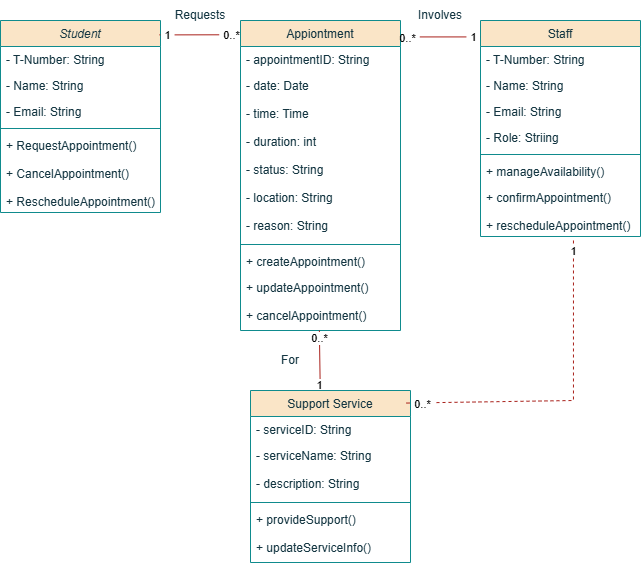

The diagram above was exported from draw.io. Its source (the exported page's mxGraphModel, read from the mxfile embedded in the PNG):
<mxGraphModel dx="677" dy="685" grid="1" gridSize="10" guides="1" tooltips="1" connect="1" arrows="1" fold="1" page="1" pageScale="1" pageWidth="827" pageHeight="1169" math="0" shadow="0">
  <root>
    <mxCell id="WIyWlLk6GJQsqaUBKTNV-0" />
    <mxCell id="WIyWlLk6GJQsqaUBKTNV-1" parent="WIyWlLk6GJQsqaUBKTNV-0" />
    <mxCell id="zkfFHV4jXpPFQw0GAbJ--0" parent="WIyWlLk6GJQsqaUBKTNV-1" style="swimlane;fontStyle=2;align=center;verticalAlign=top;childLayout=stackLayout;horizontal=1;startSize=26;horizontalStack=0;resizeParent=1;resizeLast=0;collapsible=1;marginBottom=0;rounded=0;shadow=0;strokeWidth=1;labelBackgroundColor=none;fillColor=#FAE5C7;strokeColor=#0F8B8D;fontColor=#143642;" value="Student" vertex="1">
      <mxGeometry height="192" width="160" x="120" y="80" as="geometry">
        <mxRectangle height="26" width="160" x="230" y="140" as="alternateBounds" />
      </mxGeometry>
    </mxCell>
    <mxCell id="zkfFHV4jXpPFQw0GAbJ--1" parent="zkfFHV4jXpPFQw0GAbJ--0" style="text;align=left;verticalAlign=top;spacingLeft=4;spacingRight=4;overflow=hidden;rotatable=0;points=[[0,0.5],[1,0.5]];portConstraint=eastwest;labelBackgroundColor=none;fontColor=#143642;" value="- T-Number: String" vertex="1">
      <mxGeometry height="26" width="160" y="26" as="geometry" />
    </mxCell>
    <mxCell id="zkfFHV4jXpPFQw0GAbJ--2" parent="zkfFHV4jXpPFQw0GAbJ--0" style="text;align=left;verticalAlign=top;spacingLeft=4;spacingRight=4;overflow=hidden;rotatable=0;points=[[0,0.5],[1,0.5]];portConstraint=eastwest;rounded=0;shadow=0;html=0;labelBackgroundColor=none;fontColor=#143642;" value="- Name: String" vertex="1">
      <mxGeometry height="26" width="160" y="52" as="geometry" />
    </mxCell>
    <mxCell id="zkfFHV4jXpPFQw0GAbJ--3" parent="zkfFHV4jXpPFQw0GAbJ--0" style="text;align=left;verticalAlign=top;spacingLeft=4;spacingRight=4;overflow=hidden;rotatable=0;points=[[0,0.5],[1,0.5]];portConstraint=eastwest;rounded=0;shadow=0;html=0;labelBackgroundColor=none;fontColor=#143642;" value="- Email: String" vertex="1">
      <mxGeometry height="26" width="160" y="78" as="geometry" />
    </mxCell>
    <mxCell id="zkfFHV4jXpPFQw0GAbJ--4" parent="zkfFHV4jXpPFQw0GAbJ--0" style="line;html=1;strokeWidth=1;align=left;verticalAlign=middle;spacingTop=-1;spacingLeft=3;spacingRight=3;rotatable=0;labelPosition=right;points=[];portConstraint=eastwest;labelBackgroundColor=none;fillColor=#FAE5C7;strokeColor=#0F8B8D;fontColor=#143642;" value="" vertex="1">
      <mxGeometry height="8" width="160" y="104" as="geometry" />
    </mxCell>
    <mxCell id="zkfFHV4jXpPFQw0GAbJ--5" parent="zkfFHV4jXpPFQw0GAbJ--0" style="text;align=left;verticalAlign=top;spacingLeft=4;spacingRight=4;overflow=hidden;rotatable=0;points=[[0,0.5],[1,0.5]];portConstraint=eastwest;labelBackgroundColor=none;fontColor=#143642;" value="+ RequestAppointment()&#10;&#10;+ CancelAppointment()&#10;&#10;+ RescheduleAppointment()" vertex="1">
      <mxGeometry height="80" width="160" y="112" as="geometry" />
    </mxCell>
    <mxCell id="zkfFHV4jXpPFQw0GAbJ--6" parent="WIyWlLk6GJQsqaUBKTNV-1" style="swimlane;fontStyle=0;align=center;verticalAlign=top;childLayout=stackLayout;horizontal=1;startSize=26;horizontalStack=0;resizeParent=1;resizeLast=0;collapsible=1;marginBottom=0;rounded=0;shadow=0;strokeWidth=1;labelBackgroundColor=none;fillColor=#FAE5C7;strokeColor=#0F8B8D;fontColor=#143642;" value="Appiontment" vertex="1">
      <mxGeometry height="310" width="160" x="360" y="80" as="geometry">
        <mxRectangle height="26" width="160" x="130" y="380" as="alternateBounds" />
      </mxGeometry>
    </mxCell>
    <mxCell id="zkfFHV4jXpPFQw0GAbJ--7" parent="zkfFHV4jXpPFQw0GAbJ--6" style="text;align=left;verticalAlign=top;spacingLeft=4;spacingRight=4;overflow=hidden;rotatable=0;points=[[0,0.5],[1,0.5]];portConstraint=eastwest;labelBackgroundColor=none;fontColor=#143642;" value="- appointmentID: String" vertex="1">
      <mxGeometry height="26" width="160" y="26" as="geometry" />
    </mxCell>
    <mxCell id="zkfFHV4jXpPFQw0GAbJ--8" parent="zkfFHV4jXpPFQw0GAbJ--6" style="text;align=left;verticalAlign=top;spacingLeft=4;spacingRight=4;overflow=hidden;rotatable=0;points=[[0,0.5],[1,0.5]];portConstraint=eastwest;rounded=0;shadow=0;html=0;labelBackgroundColor=none;fontColor=#143642;" value="- date: Date&#10;&#10;- time: Time&#10;&#10;- duration: int&#10;&#10;- status: String&#10;&#10;- location: String&#10;&#10;- reason: String" vertex="1">
      <mxGeometry height="168" width="160" y="52" as="geometry" />
    </mxCell>
    <mxCell id="zkfFHV4jXpPFQw0GAbJ--9" parent="zkfFHV4jXpPFQw0GAbJ--6" style="line;html=1;strokeWidth=1;align=left;verticalAlign=middle;spacingTop=-1;spacingLeft=3;spacingRight=3;rotatable=0;labelPosition=right;points=[];portConstraint=eastwest;labelBackgroundColor=none;fillColor=#FAE5C7;strokeColor=#0F8B8D;fontColor=#143642;" value="" vertex="1">
      <mxGeometry height="8" width="160" y="220" as="geometry" />
    </mxCell>
    <mxCell id="zkfFHV4jXpPFQw0GAbJ--10" parent="zkfFHV4jXpPFQw0GAbJ--6" style="text;align=left;verticalAlign=top;spacingLeft=4;spacingRight=4;overflow=hidden;rotatable=0;points=[[0,0.5],[1,0.5]];portConstraint=eastwest;fontStyle=0;labelBackgroundColor=none;fontColor=#143642;" value="+ createAppointment()" vertex="1">
      <mxGeometry height="26" width="160" y="228" as="geometry" />
    </mxCell>
    <mxCell id="zkfFHV4jXpPFQw0GAbJ--11" parent="zkfFHV4jXpPFQw0GAbJ--6" style="text;align=left;verticalAlign=top;spacingLeft=4;spacingRight=4;overflow=hidden;rotatable=0;points=[[0,0.5],[1,0.5]];portConstraint=eastwest;labelBackgroundColor=none;fontColor=#143642;" value="+ updateAppointment()&#10;&#10;+ cancelAppointment()" vertex="1">
      <mxGeometry height="56" width="160" y="254" as="geometry" />
    </mxCell>
    <mxCell id="zkfFHV4jXpPFQw0GAbJ--17" parent="WIyWlLk6GJQsqaUBKTNV-1" style="swimlane;fontStyle=0;align=center;verticalAlign=top;childLayout=stackLayout;horizontal=1;startSize=26;horizontalStack=0;resizeParent=1;resizeLast=0;collapsible=1;marginBottom=0;rounded=0;shadow=0;strokeWidth=1;labelBackgroundColor=none;fillColor=#FAE5C7;strokeColor=#0F8B8D;fontColor=#143642;" value="Staff" vertex="1">
      <mxGeometry height="216" width="160" x="600" y="80" as="geometry">
        <mxRectangle height="26" width="160" x="550" y="140" as="alternateBounds" />
      </mxGeometry>
    </mxCell>
    <mxCell id="zkfFHV4jXpPFQw0GAbJ--18" parent="zkfFHV4jXpPFQw0GAbJ--17" style="text;align=left;verticalAlign=top;spacingLeft=4;spacingRight=4;overflow=hidden;rotatable=0;points=[[0,0.5],[1,0.5]];portConstraint=eastwest;labelBackgroundColor=none;fontColor=#143642;" value="- T-Number: String" vertex="1">
      <mxGeometry height="26" width="160" y="26" as="geometry" />
    </mxCell>
    <mxCell id="zkfFHV4jXpPFQw0GAbJ--19" parent="zkfFHV4jXpPFQw0GAbJ--17" style="text;align=left;verticalAlign=top;spacingLeft=4;spacingRight=4;overflow=hidden;rotatable=0;points=[[0,0.5],[1,0.5]];portConstraint=eastwest;rounded=0;shadow=0;html=0;labelBackgroundColor=none;fontColor=#143642;" value="- Name: String" vertex="1">
      <mxGeometry height="26" width="160" y="52" as="geometry" />
    </mxCell>
    <mxCell id="zkfFHV4jXpPFQw0GAbJ--20" parent="zkfFHV4jXpPFQw0GAbJ--17" style="text;align=left;verticalAlign=top;spacingLeft=4;spacingRight=4;overflow=hidden;rotatable=0;points=[[0,0.5],[1,0.5]];portConstraint=eastwest;rounded=0;shadow=0;html=0;labelBackgroundColor=none;fontColor=#143642;" value="- Email: String" vertex="1">
      <mxGeometry height="26" width="160" y="78" as="geometry" />
    </mxCell>
    <mxCell id="zkfFHV4jXpPFQw0GAbJ--21" parent="zkfFHV4jXpPFQw0GAbJ--17" style="text;align=left;verticalAlign=top;spacingLeft=4;spacingRight=4;overflow=hidden;rotatable=0;points=[[0,0.5],[1,0.5]];portConstraint=eastwest;rounded=0;shadow=0;html=0;labelBackgroundColor=none;fontColor=#143642;" value="- Role: Striing" vertex="1">
      <mxGeometry height="26" width="160" y="104" as="geometry" />
    </mxCell>
    <mxCell id="zkfFHV4jXpPFQw0GAbJ--23" parent="zkfFHV4jXpPFQw0GAbJ--17" style="line;html=1;strokeWidth=1;align=left;verticalAlign=middle;spacingTop=-1;spacingLeft=3;spacingRight=3;rotatable=0;labelPosition=right;points=[];portConstraint=eastwest;labelBackgroundColor=none;fillColor=#FAE5C7;strokeColor=#0F8B8D;fontColor=#143642;" value="" vertex="1">
      <mxGeometry height="8" width="160" y="130" as="geometry" />
    </mxCell>
    <mxCell id="zkfFHV4jXpPFQw0GAbJ--24" parent="zkfFHV4jXpPFQw0GAbJ--17" style="text;align=left;verticalAlign=top;spacingLeft=4;spacingRight=4;overflow=hidden;rotatable=0;points=[[0,0.5],[1,0.5]];portConstraint=eastwest;labelBackgroundColor=none;fontColor=#143642;" value="+ manageAvailability()" vertex="1">
      <mxGeometry height="26" width="160" y="138" as="geometry" />
    </mxCell>
    <mxCell id="zkfFHV4jXpPFQw0GAbJ--25" parent="zkfFHV4jXpPFQw0GAbJ--17" style="text;align=left;verticalAlign=top;spacingLeft=4;spacingRight=4;overflow=hidden;rotatable=0;points=[[0,0.5],[1,0.5]];portConstraint=eastwest;labelBackgroundColor=none;fontColor=#143642;" value="+ confirmAppointment()&#10;&#10;+ rescheduleAppointment()" vertex="1">
      <mxGeometry height="52" width="160" y="164" as="geometry" />
    </mxCell>
    <mxCell id="NHG5w95pmEC1vZHNjdZB-1" parent="WIyWlLk6GJQsqaUBKTNV-1" style="swimlane;fontStyle=0;align=center;verticalAlign=top;childLayout=stackLayout;horizontal=1;startSize=26;horizontalStack=0;resizeParent=1;resizeLast=0;collapsible=1;marginBottom=0;rounded=0;shadow=0;strokeWidth=1;labelBackgroundColor=none;fillColor=#FAE5C7;strokeColor=#0F8B8D;fontColor=#143642;" value="Support Service" vertex="1">
      <mxGeometry height="172" width="160" x="370" y="450" as="geometry">
        <mxRectangle height="26" width="160" x="130" y="380" as="alternateBounds" />
      </mxGeometry>
    </mxCell>
    <mxCell id="NHG5w95pmEC1vZHNjdZB-2" parent="NHG5w95pmEC1vZHNjdZB-1" style="text;align=left;verticalAlign=top;spacingLeft=4;spacingRight=4;overflow=hidden;rotatable=0;points=[[0,0.5],[1,0.5]];portConstraint=eastwest;labelBackgroundColor=none;fontColor=#143642;" value="- serviceID: String" vertex="1">
      <mxGeometry height="26" width="160" y="26" as="geometry" />
    </mxCell>
    <mxCell id="NHG5w95pmEC1vZHNjdZB-3" parent="NHG5w95pmEC1vZHNjdZB-1" style="text;align=left;verticalAlign=top;spacingLeft=4;spacingRight=4;overflow=hidden;rotatable=0;points=[[0,0.5],[1,0.5]];portConstraint=eastwest;rounded=0;shadow=0;html=0;labelBackgroundColor=none;fontColor=#143642;" value="- serviceName: String&#10;&#10;- description: String" vertex="1">
      <mxGeometry height="56" width="160" y="52" as="geometry" />
    </mxCell>
    <mxCell id="NHG5w95pmEC1vZHNjdZB-4" parent="NHG5w95pmEC1vZHNjdZB-1" style="line;html=1;strokeWidth=1;align=left;verticalAlign=middle;spacingTop=-1;spacingLeft=3;spacingRight=3;rotatable=0;labelPosition=right;points=[];portConstraint=eastwest;labelBackgroundColor=none;fillColor=#FAE5C7;strokeColor=#0F8B8D;fontColor=#143642;" value="" vertex="1">
      <mxGeometry height="8" width="160" y="108" as="geometry" />
    </mxCell>
    <mxCell id="NHG5w95pmEC1vZHNjdZB-6" parent="NHG5w95pmEC1vZHNjdZB-1" style="text;align=left;verticalAlign=top;spacingLeft=4;spacingRight=4;overflow=hidden;rotatable=0;points=[[0,0.5],[1,0.5]];portConstraint=eastwest;labelBackgroundColor=none;fontColor=#143642;" value="+ provideSupport()&#10;&#10;+ updateServiceInfo()" vertex="1">
      <mxGeometry height="56" width="160" y="116" as="geometry" />
    </mxCell>
    <mxCell id="xAk9BiNSKCPm5BFB1bkI-0" edge="1" parent="WIyWlLk6GJQsqaUBKTNV-1" source="zkfFHV4jXpPFQw0GAbJ--0" style="endArrow=none;html=1;rounded=0;defaultLabelBackgroundColor=page;labelPadding=0 4;exitX=0.993;exitY=0.075;exitDx=0;exitDy=0;exitPerimeter=0;entryX=0;entryY=0.046;entryDx=0;entryDy=0;entryPerimeter=0;fontColor=default;strokeColor=#A8201A;" target="zkfFHV4jXpPFQw0GAbJ--6" value="">
      <mxGeometry height="50" relative="1" width="50" as="geometry">
        <mxPoint x="289.9999999999999" y="99.99999999999989" as="sourcePoint" />
        <mxPoint x="370" y="102" as="targetPoint" />
      </mxGeometry>
    </mxCell>
    <mxCell id="xAk9BiNSKCPm5BFB1bkI-7" connectable="0" parent="xAk9BiNSKCPm5BFB1bkI-0" style="edgeLabel;html=1;align=center;verticalAlign=middle;resizable=0;points=[];inheritText=1;defaultLabelBackgroundColor=page;labelPadding=0 4;fontColor=#143642;" value="1" vertex="1">
      <mxGeometry relative="1" x="-0.7998" as="geometry">
        <mxPoint as="offset" />
      </mxGeometry>
    </mxCell>
    <mxCell id="xAk9BiNSKCPm5BFB1bkI-8" connectable="0" parent="xAk9BiNSKCPm5BFB1bkI-0" style="edgeLabel;html=1;align=center;verticalAlign=middle;resizable=0;points=[];inheritText=1;defaultLabelBackgroundColor=page;labelPadding=0 4;fontColor=#143642;" value="0..*" vertex="1">
      <mxGeometry relative="1" x="0.7781" as="geometry">
        <mxPoint as="offset" />
      </mxGeometry>
    </mxCell>
    <mxCell id="xAk9BiNSKCPm5BFB1bkI-1" edge="1" parent="WIyWlLk6GJQsqaUBKTNV-1" source="zkfFHV4jXpPFQw0GAbJ--17" style="endArrow=none;html=1;rounded=0;defaultLabelBackgroundColor=page;labelPadding=0 4;entryX=0.999;entryY=0.053;entryDx=0;entryDy=0;entryPerimeter=0;exitX=-0.001;exitY=0.076;exitDx=0;exitDy=0;exitPerimeter=0;fontColor=default;strokeColor=#A8201A;" target="zkfFHV4jXpPFQw0GAbJ--6" value="">
      <mxGeometry height="50" relative="1" width="50" as="geometry">
        <mxPoint x="410" y="340" as="sourcePoint" />
        <mxPoint x="460" y="290" as="targetPoint" />
      </mxGeometry>
    </mxCell>
    <mxCell id="xAk9BiNSKCPm5BFB1bkI-9" connectable="0" parent="xAk9BiNSKCPm5BFB1bkI-1" style="edgeLabel;html=1;align=center;verticalAlign=middle;resizable=0;points=[];inheritText=1;defaultLabelBackgroundColor=page;labelPadding=0 4;fontColor=#143642;" value="0..*" vertex="1">
      <mxGeometry relative="1" x="0.8293" y="1" as="geometry">
        <mxPoint as="offset" />
      </mxGeometry>
    </mxCell>
    <mxCell id="xAk9BiNSKCPm5BFB1bkI-10" connectable="0" parent="xAk9BiNSKCPm5BFB1bkI-1" style="edgeLabel;html=1;align=center;verticalAlign=middle;resizable=0;points=[];inheritText=1;defaultLabelBackgroundColor=page;labelPadding=0 4;fontColor=#143642;" value="1" vertex="1">
      <mxGeometry relative="1" x="-0.829" as="geometry">
        <mxPoint as="offset" />
      </mxGeometry>
    </mxCell>
    <mxCell id="xAk9BiNSKCPm5BFB1bkI-2" edge="1" parent="WIyWlLk6GJQsqaUBKTNV-1" source="NHG5w95pmEC1vZHNjdZB-1" style="endArrow=none;html=1;rounded=0;defaultLabelBackgroundColor=page;labelPadding=0 4;entryX=0.493;entryY=1.001;entryDx=0;entryDy=0;entryPerimeter=0;exitX=0.436;exitY=0.006;exitDx=0;exitDy=0;exitPerimeter=0;fontColor=default;strokeColor=#A8201A;" target="zkfFHV4jXpPFQw0GAbJ--11" value="">
      <mxGeometry height="50" relative="1" width="50" as="geometry">
        <mxPoint x="410" y="340" as="sourcePoint" />
        <mxPoint x="460" y="290" as="targetPoint" />
      </mxGeometry>
    </mxCell>
    <mxCell id="xAk9BiNSKCPm5BFB1bkI-11" connectable="0" parent="xAk9BiNSKCPm5BFB1bkI-2" style="edgeLabel;html=1;align=center;verticalAlign=middle;resizable=0;points=[];inheritText=1;defaultLabelBackgroundColor=page;labelPadding=0 4;fontColor=#143642;" value="0..*" vertex="1">
      <mxGeometry relative="1" x="0.768" as="geometry">
        <mxPoint as="offset" />
      </mxGeometry>
    </mxCell>
    <mxCell id="xAk9BiNSKCPm5BFB1bkI-12" connectable="0" parent="xAk9BiNSKCPm5BFB1bkI-2" style="edgeLabel;html=1;align=center;verticalAlign=middle;resizable=0;points=[];inheritText=1;defaultLabelBackgroundColor=page;labelPadding=0 4;fontColor=#143642;" value="1" vertex="1">
      <mxGeometry relative="1" x="-0.7571" y="1" as="geometry">
        <mxPoint as="offset" />
      </mxGeometry>
    </mxCell>
    <mxCell id="xAk9BiNSKCPm5BFB1bkI-3" edge="1" parent="WIyWlLk6GJQsqaUBKTNV-1" source="NHG5w95pmEC1vZHNjdZB-1" style="endArrow=none;dashed=1;html=1;rounded=0;defaultLabelBackgroundColor=page;labelPadding=0 4;entryX=0.581;entryY=1.037;entryDx=0;entryDy=0;entryPerimeter=0;exitX=0.975;exitY=0.073;exitDx=0;exitDy=0;exitPerimeter=0;fontColor=default;strokeColor=#A8201A;" target="zkfFHV4jXpPFQw0GAbJ--25" value="">
      <mxGeometry height="50" relative="1" width="50" x="0.2904" as="geometry">
        <Array as="points">
          <mxPoint x="692.96" y="460" />
        </Array>
        <mxPoint x="410" y="340" as="sourcePoint" />
        <mxPoint x="460" y="290" as="targetPoint" />
      </mxGeometry>
    </mxCell>
    <mxCell id="xAk9BiNSKCPm5BFB1bkI-13" connectable="0" parent="xAk9BiNSKCPm5BFB1bkI-3" style="edgeLabel;html=1;align=center;verticalAlign=middle;resizable=0;points=[];inheritText=1;defaultLabelBackgroundColor=page;labelPadding=0 4;fontColor=#143642;" value="0..*" vertex="1">
      <mxGeometry relative="1" x="-0.9067" y="-1" as="geometry">
        <mxPoint as="offset" />
      </mxGeometry>
    </mxCell>
    <mxCell id="xAk9BiNSKCPm5BFB1bkI-14" connectable="0" parent="xAk9BiNSKCPm5BFB1bkI-3" style="edgeLabel;html=1;align=center;verticalAlign=middle;resizable=0;points=[];inheritText=1;defaultLabelBackgroundColor=page;labelPadding=0 4;fontColor=#143642;" value="1" vertex="1">
      <mxGeometry relative="1" x="0.9236" as="geometry">
        <mxPoint as="offset" />
      </mxGeometry>
    </mxCell>
    <mxCell id="xAk9BiNSKCPm5BFB1bkI-4" parent="WIyWlLk6GJQsqaUBKTNV-1" style="text;html=1;whiteSpace=wrap;strokeColor=none;fillColor=none;align=center;verticalAlign=middle;rounded=0;labelBackgroundColor=none;fontColor=#143642;" value="Requests" vertex="1">
      <mxGeometry height="30" width="60" x="290" y="60" as="geometry" />
    </mxCell>
    <mxCell id="xAk9BiNSKCPm5BFB1bkI-5" parent="WIyWlLk6GJQsqaUBKTNV-1" style="text;html=1;whiteSpace=wrap;strokeColor=none;fillColor=none;align=center;verticalAlign=middle;rounded=0;labelBackgroundColor=none;fontColor=#143642;" value="Involves" vertex="1">
      <mxGeometry height="30" width="60" x="530" y="60" as="geometry" />
    </mxCell>
    <mxCell id="xAk9BiNSKCPm5BFB1bkI-6" parent="WIyWlLk6GJQsqaUBKTNV-1" style="text;html=1;whiteSpace=wrap;strokeColor=none;fillColor=none;align=center;verticalAlign=middle;rounded=0;labelBackgroundColor=none;fontColor=#143642;" value="For" vertex="1">
      <mxGeometry height="30" width="60" x="380" y="405" as="geometry" />
    </mxCell>
  </root>
</mxGraphModel>